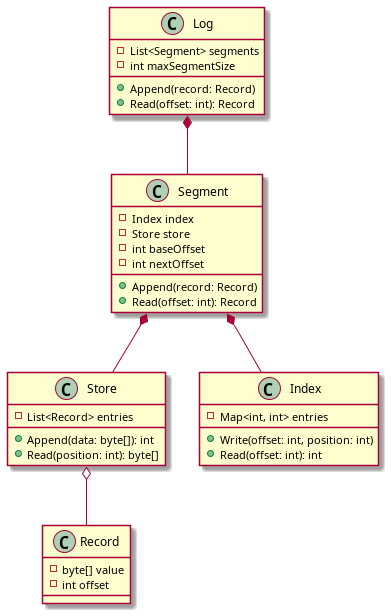

The diagram above was rendered by PlantUML. Its source (embedded in the PNG):
@startuml dis-log
class Log {
  - List<Segment> segments
  - int maxSegmentSize
  + Append(record: Record)
  + Read(offset: int): Record
}

class Segment {
  - Index index
  - Store store
  - int baseOffset
  - int nextOffset
  + Append(record: Record)
  + Read(offset: int): Record
}


class Store {
  - List<Record> entries
  + Append(data: byte[]): int
  + Read(position: int): byte[]
}

class Index {
  - Map<int, int> entries
  + Write(offset: int, position: int)
  + Read(offset: int): int
}
class Record {
  - byte[] value
  - int offset
}

Log *-- Segment
Segment *-- Index
Segment *-- Store
Store o-- Record
@enduml